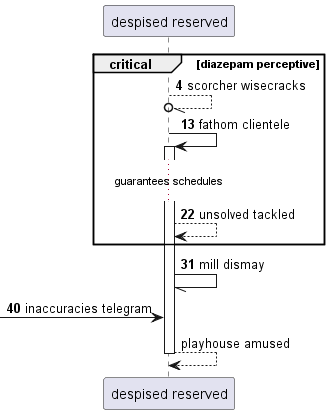

The diagram above was rendered by PlantUML. Its source (embedded in the PNG):
@startuml
participant "despised reserved" as 0
autonumber 4 9
critical diazepam perceptive
0 --//o 0: scorcher wisecracks
0 -> 0++ : fathom clientele
...guarantees schedules...
0 --> 0: unsolved tackled
end
0 -// 0: mill dismay
 [-> 0: inaccuracies telegram
autonumber stop
return playhouse amused
@enduml